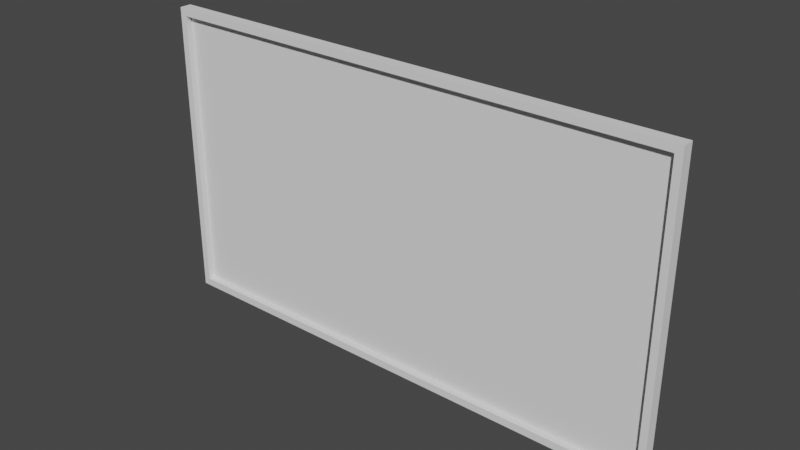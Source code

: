 # Source: TV.blend  (saved by Blender 2.93.21; exported with 4.5.12 LTS)
import bpy
from mathutils import Matrix  # noqa: F401  (used for matrix-valued properties, if any)

bpy.ops.wm.read_factory_settings(use_empty=True)
scene = bpy.context.scene
scene.name = 'Scene'

# ---- collections
col_collection = bpy.data.collections.new('Collection'); scene.collection.children.link(col_collection)

# ---- world
world_world = bpy.data.worlds.new('World'); scene.world = world_world
world_world.use_nodes = True; world_world.node_tree.nodes.clear()
_N = world_world.node_tree.nodes; _L = world_world.node_tree.links
n0 = _N.new('ShaderNodeOutputWorld'); n0.name = 'World Output'; n0.location = (300, 300)
n1 = _N.new('ShaderNodeBackground'); n1.name = 'Background'; n1.location = (10, 300)
n1.inputs[0].default_value = (0.05088, 0.05088, 0.05088, 1.0)
_L.new(n1.outputs[0], n0.inputs[0])
n0.is_active_output = True
world_world.color = (0.05088, 0.05088, 0.05088)
world_world.use_sun_shadow = False
world_world.sun_shadow_jitter_overblur = 0.0

# ---- meshes
me_cube_001 = bpy.data.meshes.new('Cube.001')
me_cube_001.from_pydata([(-2.6, -0.2, -1.5), (-2.6, -0.2, 1.5), (-2.6, -0.08275, -1.5), (-2.6, -0.08275, 1.5), (2.6, -0.2, -1.5), (2.6, -0.2, 1.5), (2.6, -0.08275, -1.5), (2.6, -0.08275, 1.5), (-2.406, 0.02256, 1.388), (-2.406, 0.02256, -1.388), (2.406, 0.02256, -1.388), (2.406, 0.02256, 1.388), (-2.532, -0.2, -1.425), (-2.532, -0.2, 1.425), (2.532, -0.2, 1.425), (2.532, -0.2, -1.425), (-2.532, -0.136, -1.425), (-2.532, -0.136, 1.425), (2.532, -0.136, 1.425), (2.532, -0.136, -1.425)], [], [(0, 1, 3, 2), (3, 7, 11, 8), (6, 7, 5, 4), (5, 1, 13, 14), (2, 6, 4, 0), (7, 3, 1, 5), (9, 8, 11, 10), (2, 3, 8, 9), (7, 6, 10, 11), (6, 2, 9, 10), (12, 15, 19, 16), (4, 5, 14, 15), (1, 0, 12, 13), (0, 4, 15, 12), (19, 18, 17, 16), (13, 12, 16, 17), (14, 13, 17, 18), (15, 14, 18, 19)])
_uv = me_cube_001.uv_layers.new(name='UVMap')
_uv.uv.foreach_set('vector', [0.6724, 0.5415, 0.6724, 0.8592, 0.66, 0.8592, 0.66, 0.5415, 0.001741, 0.5524, 0.001741, 0.001741, 0.01358, 0.02226, 0.01358, 0.5319, 0.6565, 0.5415, 0.6565, 0.8592, 0.6441, 0.8592, 0.6441, 0.5415, 0.3229, 0.5524, 0.3229, 0.001741, 0.3309, 0.008969, 0.3309, 0.5452, 0.9777, 0.001741, 0.9777, 0.5524, 0.9653, 0.5524, 0.9653, 0.001741, 0.9618, 0.001741, 0.9618, 0.5524, 0.9494, 0.5524, 0.9494, 0.001741, 0.3076, 0.5319, 0.01358, 0.5319, 0.01358, 0.02226, 0.3076, 0.02226, 0.3195, 0.5524, 0.001741, 0.5524, 0.01358, 0.5319, 0.3076, 0.5319, 0.001741, 0.001741, 0.3195, 0.001741, 0.3076, 0.02226, 0.01358, 0.02226, 0.3195, 0.001741, 0.3195, 0.5524, 0.3076, 0.5319, 0.3076, 0.02226, 0.9812, 0.538, 0.9812, 0.001741, 0.988, 0.001741, 0.988, 0.538, 0.6406, 0.5524, 0.3229, 0.5524, 0.3309, 0.5452, 0.6327, 0.5452, 0.3229, 0.001741, 0.6406, 0.001741, 0.6327, 0.008969, 0.3309, 0.008969, 0.6406, 0.001741, 0.6406, 0.5524, 0.6327, 0.5452, 0.6327, 0.008969, 0.946, 0.538, 0.6441, 0.538, 0.6441, 0.001741, 0.946, 0.001741, 0.6862, 0.8433, 0.6862, 0.5415, 0.693, 0.5415, 0.693, 0.8433, 0.9915, 0.538, 0.9915, 0.001741, 0.9983, 0.001741, 0.9983, 0.538, 0.6827, 0.5415, 0.6827, 0.8433, 0.6759, 0.8433, 0.6759, 0.5415])
me_cube_001.use_remesh_fix_poles = True
me_cube_001.use_remesh_preserve_attributes = False
me_cube_001.update()

# ---- objects
ob_tv = bpy.data.objects.new('TV', me_cube_001)

# ---- transforms, parenting, visibility, modifiers, constraints
ob_tv.location = (0.0, 0.0, 0.0)

# ---- collection membership
col_collection.objects.link(ob_tv)

# ---- scene / render settings (as saved in the file)
scene.frame_start = 1; scene.frame_end = 250; scene.frame_set(1)
scene.render.engine = 'BLENDER_EEVEE_NEXT'
scene.cycles.use_denoising = False
scene.cycles.samples = 128
scene.cycles.sampling_pattern = 'TABULATED_SOBOL'
scene.cycles.use_adaptive_sampling = False
scene.cycles.use_light_tree = False
scene.view_settings.view_transform = 'Filmic'
bpy.context.view_layer.update()

# ---- added for rendering (the .blend has no active camera and no usable light): camera, sun
cam_auto = bpy.data.cameras.new('AutoCamera')
cam_auto.lens = 50.0
cam_auto.sensor_width = 36.0
cam_auto.clip_end = 1000.0
ob_auto_camera = bpy.data.objects.new('AutoCamera', cam_auto)
scene.collection.objects.link(ob_auto_camera)
ob_auto_camera.location = (5.55825, -6.75862, 4.4466)
ob_auto_camera.rotation_euler = (1.09748, -7.21219e-08, 0.694738)
scene.camera = ob_auto_camera
light_auto_sun = bpy.data.lights.new('AutoSun', 'SUN')
light_auto_sun.energy = 3.0
light_auto_sun.angle = 0.0523599
ob_auto_sun = bpy.data.objects.new('AutoSun', light_auto_sun)
scene.collection.objects.link(ob_auto_sun)
ob_auto_sun.rotation_euler = (0.872665, 0.174533, 0.523599)
bpy.context.view_layer.update()
